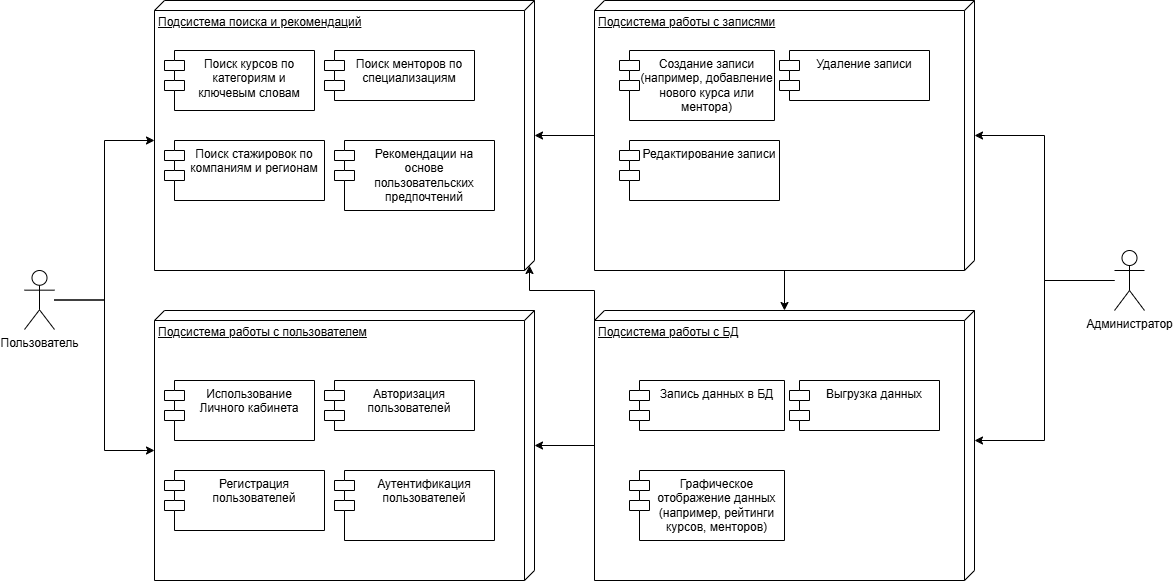

The diagram above was exported from draw.io. Its source (the exported page's mxGraphModel, read from the mxfile embedded in the PNG):
<mxGraphModel dx="1050" dy="567" grid="1" gridSize="10" guides="1" tooltips="1" connect="1" arrows="1" fold="1" page="1" pageScale="1" pageWidth="827" pageHeight="1169" math="0" shadow="0">
  <root>
    <mxCell id="0" />
    <mxCell id="1" parent="0" />
    <mxCell id="xe8ggOl1CgUxukBC6LOB-3" value="" style="edgeStyle=orthogonalEdgeStyle;rounded=0;orthogonalLoop=1;jettySize=auto;html=1;entryX=0;entryY=0;entryDx=140;entryDy=380;entryPerimeter=0;" parent="1" source="JUsQi0ur_77S4F9tlAjY-1" target="JUsQi0ur_77S4F9tlAjY-19" edge="1">
      <mxGeometry relative="1" as="geometry" />
    </mxCell>
    <mxCell id="JUsQi0ur_77S4F9tlAjY-1" value="Пользователь" style="shape=umlActor;verticalLabelPosition=bottom;verticalAlign=top;html=1;outlineConnect=0;movable=1;resizable=1;rotatable=1;deletable=1;editable=1;locked=0;connectable=1;" parent="1" vertex="1">
      <mxGeometry x="60" y="420" width="30" height="59" as="geometry" />
    </mxCell>
    <mxCell id="JUsQi0ur_77S4F9tlAjY-2" value="Подсистема поиска и рекомендаций" style="verticalAlign=top;align=left;spacingTop=8;spacingLeft=2;spacingRight=12;shape=cube;size=10;direction=south;fontStyle=4;html=1;whiteSpace=wrap;" parent="1" vertex="1">
      <mxGeometry x="190" y="150" width="380" height="270" as="geometry" />
    </mxCell>
    <mxCell id="JUsQi0ur_77S4F9tlAjY-3" value="Поиск курсов по категориям и ключевым словам" style="shape=module;align=left;spacingLeft=20;align=center;verticalAlign=top;whiteSpace=wrap;html=1;" parent="1" vertex="1">
      <mxGeometry x="200" y="200" width="150" height="60" as="geometry" />
    </mxCell>
    <mxCell id="JUsQi0ur_77S4F9tlAjY-4" value="Поиск менторов по специализациям" style="shape=module;align=left;spacingLeft=20;align=center;verticalAlign=top;whiteSpace=wrap;html=1;" parent="1" vertex="1">
      <mxGeometry x="360" y="200" width="150" height="50" as="geometry" />
    </mxCell>
    <mxCell id="JUsQi0ur_77S4F9tlAjY-5" value="Поиск стажировок по компаниям и регионам" style="shape=module;align=left;spacingLeft=20;align=center;verticalAlign=top;whiteSpace=wrap;html=1;" parent="1" vertex="1">
      <mxGeometry x="200" y="290" width="160" height="60" as="geometry" />
    </mxCell>
    <mxCell id="JUsQi0ur_77S4F9tlAjY-6" value="Рекомендации на основе пользовательских предпочтений" style="shape=module;align=left;spacingLeft=20;align=center;verticalAlign=top;whiteSpace=wrap;html=1;" parent="1" vertex="1">
      <mxGeometry x="370" y="290" width="160" height="70" as="geometry" />
    </mxCell>
    <mxCell id="xe8ggOl1CgUxukBC6LOB-6" style="edgeStyle=orthogonalEdgeStyle;rounded=0;orthogonalLoop=1;jettySize=auto;html=1;" parent="1" source="JUsQi0ur_77S4F9tlAjY-14" target="JUsQi0ur_77S4F9tlAjY-2" edge="1">
      <mxGeometry relative="1" as="geometry" />
    </mxCell>
    <mxCell id="xe8ggOl1CgUxukBC6LOB-11" style="edgeStyle=orthogonalEdgeStyle;rounded=0;orthogonalLoop=1;jettySize=auto;html=1;" parent="1" source="JUsQi0ur_77S4F9tlAjY-14" target="xe8ggOl1CgUxukBC6LOB-7" edge="1">
      <mxGeometry relative="1" as="geometry" />
    </mxCell>
    <mxCell id="JUsQi0ur_77S4F9tlAjY-14" value="Подсистема работы с записями" style="verticalAlign=top;align=left;spacingTop=8;spacingLeft=2;spacingRight=12;shape=cube;size=10;direction=south;fontStyle=4;html=1;whiteSpace=wrap;" parent="1" vertex="1">
      <mxGeometry x="630" y="150" width="380" height="270" as="geometry" />
    </mxCell>
    <mxCell id="JUsQi0ur_77S4F9tlAjY-15" value="Создание записи (например, добавление нового курса или ментора)" style="shape=module;align=left;spacingLeft=20;align=center;verticalAlign=top;whiteSpace=wrap;html=1;" parent="1" vertex="1">
      <mxGeometry x="655" y="200" width="155" height="70" as="geometry" />
    </mxCell>
    <mxCell id="JUsQi0ur_77S4F9tlAjY-16" value="Удаление записи" style="shape=module;align=left;spacingLeft=20;align=center;verticalAlign=top;whiteSpace=wrap;html=1;" parent="1" vertex="1">
      <mxGeometry x="815" y="200" width="150" height="50" as="geometry" />
    </mxCell>
    <mxCell id="JUsQi0ur_77S4F9tlAjY-17" value="Редактирование записи" style="shape=module;align=left;spacingLeft=20;align=center;verticalAlign=top;whiteSpace=wrap;html=1;" parent="1" vertex="1">
      <mxGeometry x="655" y="290" width="160" height="60" as="geometry" />
    </mxCell>
    <mxCell id="JUsQi0ur_77S4F9tlAjY-19" value="Подсистема работы с пользователем" style="verticalAlign=top;align=left;spacingTop=8;spacingLeft=2;spacingRight=12;shape=cube;size=10;direction=south;fontStyle=4;html=1;whiteSpace=wrap;" parent="1" vertex="1">
      <mxGeometry x="190" y="460" width="380" height="270" as="geometry" />
    </mxCell>
    <mxCell id="JUsQi0ur_77S4F9tlAjY-20" value="Использование Личного кабинета" style="shape=module;align=left;spacingLeft=20;align=center;verticalAlign=top;whiteSpace=wrap;html=1;" parent="1" vertex="1">
      <mxGeometry x="200" y="530" width="150" height="60" as="geometry" />
    </mxCell>
    <mxCell id="JUsQi0ur_77S4F9tlAjY-21" value="Авторизация пользователей" style="shape=module;align=left;spacingLeft=20;align=center;verticalAlign=top;whiteSpace=wrap;html=1;" parent="1" vertex="1">
      <mxGeometry x="360" y="530" width="150" height="50" as="geometry" />
    </mxCell>
    <mxCell id="JUsQi0ur_77S4F9tlAjY-22" value="Регистрация пользователей" style="shape=module;align=left;spacingLeft=20;align=center;verticalAlign=top;whiteSpace=wrap;html=1;" parent="1" vertex="1">
      <mxGeometry x="200" y="620" width="160" height="60" as="geometry" />
    </mxCell>
    <mxCell id="JUsQi0ur_77S4F9tlAjY-23" value="Аутентификация пользователей" style="shape=module;align=left;spacingLeft=20;align=center;verticalAlign=top;whiteSpace=wrap;html=1;" parent="1" vertex="1">
      <mxGeometry x="370" y="620" width="160" height="70" as="geometry" />
    </mxCell>
    <mxCell id="xe8ggOl1CgUxukBC6LOB-5" style="edgeStyle=orthogonalEdgeStyle;rounded=0;orthogonalLoop=1;jettySize=auto;html=1;" parent="1" source="xe8ggOl1CgUxukBC6LOB-1" target="JUsQi0ur_77S4F9tlAjY-14" edge="1">
      <mxGeometry relative="1" as="geometry" />
    </mxCell>
    <mxCell id="xe8ggOl1CgUxukBC6LOB-1" value="Администратор" style="shape=umlActor;verticalLabelPosition=bottom;verticalAlign=top;html=1;" parent="1" vertex="1">
      <mxGeometry x="1150" y="400" width="30" height="60" as="geometry" />
    </mxCell>
    <mxCell id="xe8ggOl1CgUxukBC6LOB-4" style="edgeStyle=orthogonalEdgeStyle;rounded=0;orthogonalLoop=1;jettySize=auto;html=1;entryX=0;entryY=0;entryDx=140;entryDy=380;entryPerimeter=0;" parent="1" source="JUsQi0ur_77S4F9tlAjY-1" target="JUsQi0ur_77S4F9tlAjY-2" edge="1">
      <mxGeometry relative="1" as="geometry" />
    </mxCell>
    <mxCell id="xe8ggOl1CgUxukBC6LOB-13" style="edgeStyle=orthogonalEdgeStyle;rounded=0;orthogonalLoop=1;jettySize=auto;html=1;" parent="1" source="xe8ggOl1CgUxukBC6LOB-7" target="JUsQi0ur_77S4F9tlAjY-19" edge="1">
      <mxGeometry relative="1" as="geometry" />
    </mxCell>
    <mxCell id="xe8ggOl1CgUxukBC6LOB-7" value="Подсистема работы с БД" style="verticalAlign=top;align=left;spacingTop=8;spacingLeft=2;spacingRight=12;shape=cube;size=10;direction=south;fontStyle=4;html=1;whiteSpace=wrap;" parent="1" vertex="1">
      <mxGeometry x="630" y="460" width="380" height="270" as="geometry" />
    </mxCell>
    <mxCell id="xe8ggOl1CgUxukBC6LOB-8" value="Запись данных в БД" style="shape=module;align=left;spacingLeft=20;align=center;verticalAlign=top;whiteSpace=wrap;html=1;" parent="1" vertex="1">
      <mxGeometry x="665" y="530" width="155" height="50" as="geometry" />
    </mxCell>
    <mxCell id="xe8ggOl1CgUxukBC6LOB-9" value="Выгрузка данных" style="shape=module;align=left;spacingLeft=20;align=center;verticalAlign=top;whiteSpace=wrap;html=1;" parent="1" vertex="1">
      <mxGeometry x="825" y="530" width="150" height="50" as="geometry" />
    </mxCell>
    <mxCell id="xe8ggOl1CgUxukBC6LOB-10" value="Графическое отображение данных (например, рейтинги курсов, менторов)" style="shape=module;align=left;spacingLeft=20;align=center;verticalAlign=top;whiteSpace=wrap;html=1;" parent="1" vertex="1">
      <mxGeometry x="665" y="620" width="155" height="70" as="geometry" />
    </mxCell>
    <mxCell id="xe8ggOl1CgUxukBC6LOB-12" style="edgeStyle=orthogonalEdgeStyle;rounded=0;orthogonalLoop=1;jettySize=auto;html=1;entryX=0;entryY=0;entryDx=130;entryDy=0;entryPerimeter=0;" parent="1" source="xe8ggOl1CgUxukBC6LOB-1" target="xe8ggOl1CgUxukBC6LOB-7" edge="1">
      <mxGeometry relative="1" as="geometry" />
    </mxCell>
    <mxCell id="xe8ggOl1CgUxukBC6LOB-14" style="edgeStyle=orthogonalEdgeStyle;rounded=0;orthogonalLoop=1;jettySize=auto;html=1;exitX=0;exitY=0;exitDx=10;exitDy=380;exitPerimeter=0;entryX=0;entryY=0;entryDx=265;entryDy=5;entryPerimeter=0;" parent="1" source="xe8ggOl1CgUxukBC6LOB-7" target="JUsQi0ur_77S4F9tlAjY-2" edge="1">
      <mxGeometry relative="1" as="geometry">
        <Array as="points">
          <mxPoint x="630" y="440" />
          <mxPoint x="565" y="440" />
        </Array>
      </mxGeometry>
    </mxCell>
  </root>
</mxGraphModel>